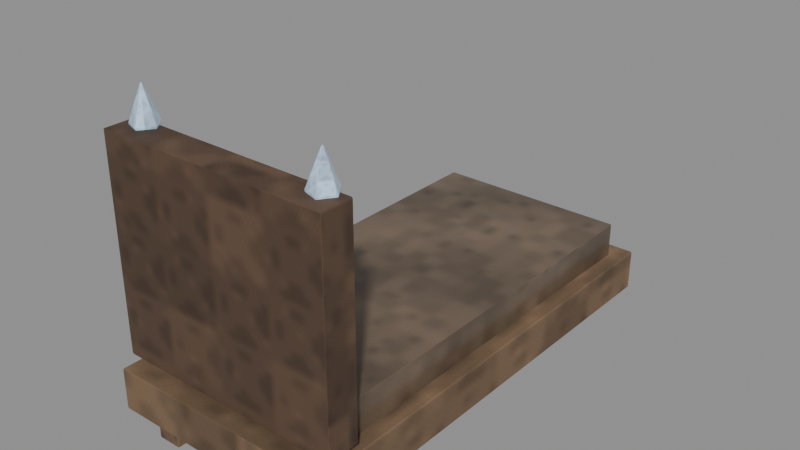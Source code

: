 # Source: furniture-crystal-bed.blend  (saved by Blender 5.0.118; exported with 4.5.12 LTS)
import bpy
from mathutils import Matrix  # noqa: F401  (used for matrix-valued properties, if any)

bpy.ops.wm.read_factory_settings(use_empty=True)
scene = bpy.context.scene
scene.name = 'Scene'

# ---- images (referenced by path relative to the original .blend; pixels are not part of the script)
import os
ASSET_DIR = os.environ.get("B2B_ASSET_DIR", "")  # directory of the original .blend (textures are referenced by path, not embedded)
HERE = os.path.dirname(os.path.abspath(__file__))  # packed textures are extracted next to this script under _unpacked/

def load_image(name, relpath, width, height, colorspace="sRGB"):
    """Load a texture the original file referenced (path relative to the .blend, or extracted next to this script)."""
    p = next((c for c in (os.path.join(HERE, relpath), os.path.join(ASSET_DIR, relpath)) if relpath and os.path.exists(c)), "")
    if p:
        img = bpy.data.images.load(p, check_existing=True)
        img.name = name
    else:  # same state as the original file: an image datablock whose file is absent (Cycles renders it pink)
        img = bpy.data.images.new(name, width, height)
        img.source = "FILE"
        img.filepath = "//" + (relpath or name)
    img.colorspace_settings.name = colorspace
    return img
img_magenheim_surface_crystal = load_image('magenheim.surface.crystal', '_unpacked/949a8c48035cd58b.375450a9.png', 256, 256, 'sRGB')
img_magenheim_surface_leather = load_image('magenheim.surface.leather', '_unpacked/d42954bbbe07391a.f2b9779f.png', 256, 256, 'sRGB')

# ---- materials (node trees are filled in below, after node groups)
mat_magenheim_furniture_furniture_crystal_bed_wood = bpy.data.materials.new('magenheim.furniture.furniture-crystal-bed.wood')
mat_magenheim_furniture_furniture_crystal_bed_wood.use_backface_culling = True
mat_magenheim_furniture_furniture_crystal_bed_hide = bpy.data.materials.new('magenheim.furniture.furniture-crystal-bed.hide')
mat_magenheim_furniture_furniture_crystal_bed_hide.use_backface_culling = True
mat_magenheim_furniture_furniture_crystal_bed_dark_wood = bpy.data.materials.new('magenheim.furniture.furniture-crystal-bed.dark-wood')
mat_magenheim_furniture_furniture_crystal_bed_dark_wood.use_backface_culling = True
mat_magenheim_furniture_furniture_crystal_bed_stone = bpy.data.materials.new('magenheim.furniture.furniture-crystal-bed.stone')
mat_magenheim_furniture_furniture_crystal_bed_stone.use_backface_culling = True
mat_magenheim_furniture_furniture_crystal_bed_iron = bpy.data.materials.new('magenheim.furniture.furniture-crystal-bed.iron')
mat_magenheim_furniture_furniture_crystal_bed_iron.use_backface_culling = True
mat_magenheim_furniture_furniture_crystal_bed_crystal = bpy.data.materials.new('magenheim.furniture.furniture-crystal-bed.crystal')
mat_magenheim_furniture_furniture_crystal_bed_crystal.use_backface_culling = True

# ---- material node trees
mat_magenheim_furniture_furniture_crystal_bed_wood.use_nodes = True; mat_magenheim_furniture_furniture_crystal_bed_wood.node_tree.nodes.clear()
_N = mat_magenheim_furniture_furniture_crystal_bed_wood.node_tree.nodes; _L = mat_magenheim_furniture_furniture_crystal_bed_wood.node_tree.links
n0 = _N.new('ShaderNodeBsdfPrincipled'); n0.name = 'Principled BSDF'; n0.location = (-200, 100)
n0.inputs[2].default_value = 0.78
n0.inputs[27].default_value = (0.0, 0.0, 0.0, 1.0)
n0.inputs[28].default_value = 1.0
n1 = _N.new('ShaderNodeOutputMaterial'); n1.name = 'Material Output'; n1.location = (200, 100)
n2 = _N.new('ShaderNodeTexImage'); n2.name = 'Image Texture'; n2.location = (0, 0)
n2.image = img_magenheim_surface_crystal
n3 = _N.new('ShaderNodeMixRGB'); n3.name = 'Mix (Legacy)'; n3.location = (0, 0)
n3.blend_type = 'MULTIPLY'
n3.inputs[0].default_value = 1.0
n3.inputs[2].default_value = (0.24, 0.15, 0.085, 1.0)
_L.new(n0.outputs[0], n1.inputs[0])
_L.new(n2.outputs[0], n3.inputs[1])
_L.new(n3.outputs[0], n0.inputs[0])
n1.is_active_output = True
mat_magenheim_furniture_furniture_crystal_bed_hide.use_nodes = True; mat_magenheim_furniture_furniture_crystal_bed_hide.node_tree.nodes.clear()
_N = mat_magenheim_furniture_furniture_crystal_bed_hide.node_tree.nodes; _L = mat_magenheim_furniture_furniture_crystal_bed_hide.node_tree.links
n0 = _N.new('ShaderNodeBsdfPrincipled'); n0.name = 'Principled BSDF'; n0.location = (-200, 100)
n0.inputs[2].default_value = 0.22
n0.inputs[27].default_value = (0.0, 0.0, 0.0, 1.0)
n0.inputs[28].default_value = 0.65
n1 = _N.new('ShaderNodeOutputMaterial'); n1.name = 'Material Output'; n1.location = (200, 100)
n2 = _N.new('ShaderNodeTexImage'); n2.name = 'Image Texture'; n2.location = (0, 0)
n2.image = img_magenheim_surface_leather
n3 = _N.new('ShaderNodeMixRGB'); n3.name = 'Mix (Legacy)'; n3.location = (0, 0)
n3.blend_type = 'MULTIPLY'
n3.inputs[0].default_value = 1.0
n3.inputs[2].default_value = (0.31, 0.22, 0.15, 1.0)
_L.new(n0.outputs[0], n1.inputs[0])
_L.new(n2.outputs[0], n3.inputs[1])
_L.new(n3.outputs[0], n0.inputs[0])
n1.is_active_output = True
mat_magenheim_furniture_furniture_crystal_bed_dark_wood.use_nodes = True; mat_magenheim_furniture_furniture_crystal_bed_dark_wood.node_tree.nodes.clear()
_N = mat_magenheim_furniture_furniture_crystal_bed_dark_wood.node_tree.nodes; _L = mat_magenheim_furniture_furniture_crystal_bed_dark_wood.node_tree.links
n0 = _N.new('ShaderNodeBsdfPrincipled'); n0.name = 'Principled BSDF'; n0.location = (-200, 100)
n0.inputs[2].default_value = 0.78
n0.inputs[27].default_value = (0.0, 0.0, 0.0, 1.0)
n0.inputs[28].default_value = 1.0
n1 = _N.new('ShaderNodeOutputMaterial'); n1.name = 'Material Output'; n1.location = (200, 100)
n2 = _N.new('ShaderNodeTexImage'); n2.name = 'Image Texture'; n2.location = (0, 0)
n2.image = img_magenheim_surface_crystal
n3 = _N.new('ShaderNodeMixRGB'); n3.name = 'Mix (Legacy)'; n3.location = (0, 0)
n3.blend_type = 'MULTIPLY'
n3.inputs[0].default_value = 1.0
n3.inputs[2].default_value = (0.13, 0.075, 0.045, 1.0)
_L.new(n0.outputs[0], n1.inputs[0])
_L.new(n2.outputs[0], n3.inputs[1])
_L.new(n3.outputs[0], n0.inputs[0])
n1.is_active_output = True
mat_magenheim_furniture_furniture_crystal_bed_stone.use_nodes = True; mat_magenheim_furniture_furniture_crystal_bed_stone.node_tree.nodes.clear()
_N = mat_magenheim_furniture_furniture_crystal_bed_stone.node_tree.nodes; _L = mat_magenheim_furniture_furniture_crystal_bed_stone.node_tree.links
n0 = _N.new('ShaderNodeBsdfPrincipled'); n0.name = 'Principled BSDF'; n0.location = (-200, 100)
n0.inputs[1].default_value = 0.02
n0.inputs[2].default_value = 0.86
n0.inputs[27].default_value = (0.0, 0.0, 0.0, 1.0)
n0.inputs[28].default_value = 1.0
n1 = _N.new('ShaderNodeOutputMaterial'); n1.name = 'Material Output'; n1.location = (200, 100)
n2 = _N.new('ShaderNodeTexImage'); n2.name = 'Image Texture'; n2.location = (0, 0)
n2.image = img_magenheim_surface_crystal
n3 = _N.new('ShaderNodeMixRGB'); n3.name = 'Mix (Legacy)'; n3.location = (0, 0)
n3.blend_type = 'MULTIPLY'
n3.inputs[0].default_value = 1.0
n3.inputs[2].default_value = (0.33, 0.32, 0.3, 1.0)
_L.new(n0.outputs[0], n1.inputs[0])
_L.new(n2.outputs[0], n3.inputs[1])
_L.new(n3.outputs[0], n0.inputs[0])
n1.is_active_output = True
mat_magenheim_furniture_furniture_crystal_bed_iron.use_nodes = True; mat_magenheim_furniture_furniture_crystal_bed_iron.node_tree.nodes.clear()
_N = mat_magenheim_furniture_furniture_crystal_bed_iron.node_tree.nodes; _L = mat_magenheim_furniture_furniture_crystal_bed_iron.node_tree.links
n0 = _N.new('ShaderNodeBsdfPrincipled'); n0.name = 'Principled BSDF'; n0.location = (-200, 100)
n0.inputs[1].default_value = 0.72
n0.inputs[2].default_value = 0.34
n0.inputs[27].default_value = (0.0, 0.0, 0.0, 1.0)
n0.inputs[28].default_value = 1.0
n1 = _N.new('ShaderNodeOutputMaterial'); n1.name = 'Material Output'; n1.location = (200, 100)
n2 = _N.new('ShaderNodeTexImage'); n2.name = 'Image Texture'; n2.location = (0, 0)
n2.image = img_magenheim_surface_crystal
n3 = _N.new('ShaderNodeMixRGB'); n3.name = 'Mix (Legacy)'; n3.location = (0, 0)
n3.blend_type = 'MULTIPLY'
n3.inputs[0].default_value = 1.0
n3.inputs[2].default_value = (0.27, 0.3, 0.31, 1.0)
_L.new(n0.outputs[0], n1.inputs[0])
_L.new(n2.outputs[0], n3.inputs[1])
_L.new(n3.outputs[0], n0.inputs[0])
n1.is_active_output = True
mat_magenheim_furniture_furniture_crystal_bed_crystal.use_nodes = True; mat_magenheim_furniture_furniture_crystal_bed_crystal.node_tree.nodes.clear()
_N = mat_magenheim_furniture_furniture_crystal_bed_crystal.node_tree.nodes; _L = mat_magenheim_furniture_furniture_crystal_bed_crystal.node_tree.links
n0 = _N.new('ShaderNodeBsdfPrincipled'); n0.name = 'Principled BSDF'; n0.location = (-200, 100)
n0.inputs[1].default_value = 0.02
n0.inputs[2].default_value = 0.22
n0.inputs[27].default_value = (0.1728, 0.2304, 0.2944, 1.0)
n0.inputs[28].default_value = 0.65
n1 = _N.new('ShaderNodeOutputMaterial'); n1.name = 'Material Output'; n1.location = (200, 100)
n2 = _N.new('ShaderNodeTexImage'); n2.name = 'Image Texture'; n2.location = (0, 0)
n2.image = img_magenheim_surface_crystal
n3 = _N.new('ShaderNodeMixRGB'); n3.name = 'Mix (Legacy)'; n3.location = (0, 0)
n3.blend_type = 'MULTIPLY'
n3.inputs[0].default_value = 1.0
n3.inputs[2].default_value = (0.54, 0.72, 0.92, 1.0)
_L.new(n0.outputs[0], n1.inputs[0])
_L.new(n2.outputs[0], n3.inputs[1])
_L.new(n3.outputs[0], n0.inputs[0])
n1.is_active_output = True

# ---- meshes
me_frame = bpy.data.meshes.new('frame')
me_frame.from_pydata([(-0.51, 1.025, -0.09), (0.51, 1.025, -0.09), (0.51, 1.025, 0.09), (-0.51, 1.025, 0.09), (-0.51, -1.025, -0.09), (0.51, -1.025, -0.09), (0.51, -1.025, 0.09), (-0.51, -1.025, 0.09)], [], [(0, 3, 2), (0, 2, 1), (4, 5, 6), (4, 6, 7), (0, 4, 7), (0, 7, 3), (1, 2, 6), (1, 6, 5), (0, 1, 5), (0, 5, 4), (3, 7, 6), (3, 6, 2)])
_uv = me_frame.uv_layers.new(name='UVMap')
_uv.uv.foreach_set('vector', [0.9954, 0.3818, 0.9288, 0.3818, 0.9288, 0.004589, 0.9954, 0.3818, 0.9288, 0.004589, 0.9954, 0.004589, 0.9954, 0.391, 0.9954, 0.7682, 0.9288, 0.7682, 0.9954, 0.391, 0.9288, 0.7682, 0.9288, 0.391, 0.8439, 0.004589, 0.8439, 0.7627, 0.7774, 0.7627, 0.8439, 0.004589, 0.7774, 0.7627, 0.7774, 0.004589, 0.9197, 0.7627, 0.8531, 0.7627, 0.8531, 0.004589, 0.9197, 0.7627, 0.8531, 0.004589, 0.9197, 0.004589, 0.3818, 0.7627, 0.004589, 0.7627, 0.004589, 0.004589, 0.3818, 0.7627, 0.004589, 0.004589, 0.3818, 0.004589, 0.391, 0.7627, 0.391, 0.004589, 0.7682, 0.004589, 0.391, 0.7627, 0.7682, 0.004589, 0.7682, 0.7627])
me_frame.materials.append(mat_magenheim_furniture_furniture_crystal_bed_wood)
me_frame.update()
me_mattress = bpy.data.meshes.new('mattress')
me_mattress.from_pydata([(-0.44, 0.89, -0.09), (0.44, 0.89, -0.09), (0.44, 0.89, 0.09), (-0.44, 0.89, 0.09), (-0.44, -0.89, -0.09), (0.44, -0.89, -0.09), (0.44, -0.89, 0.09), (-0.44, -0.89, 0.09)], [], [(0, 3, 2), (0, 2, 1), (4, 5, 6), (4, 6, 7), (0, 4, 7), (0, 7, 3), (1, 2, 6), (1, 6, 5), (0, 1, 5), (0, 5, 4), (3, 7, 6), (3, 6, 2)])
_uv = me_mattress.uv_layers.new(name='UVMap')
_uv.uv.foreach_set('vector', [0.9954, 0.3696, 0.9207, 0.3696, 0.9207, 0.004595, 0.9954, 0.3696, 0.9207, 0.004595, 0.9954, 0.004595, 0.9954, 0.3788, 0.9954, 0.7438, 0.9207, 0.7438, 0.9954, 0.3788, 0.9207, 0.7438, 0.9207, 0.3788, 0.8277, 0.004595, 0.8277, 0.7429, 0.753, 0.7429, 0.8277, 0.004595, 0.753, 0.7429, 0.753, 0.004595, 0.9115, 0.7429, 0.8369, 0.7429, 0.8369, 0.004595, 0.9115, 0.7429, 0.8369, 0.004595, 0.9115, 0.004595, 0.3696, 0.7429, 0.004595, 0.7429, 0.004595, 0.004595, 0.3696, 0.7429, 0.004595, 0.004595, 0.3696, 0.004595, 0.3788, 0.7429, 0.3788, 0.004595, 0.7438, 0.004595, 0.3788, 0.7429, 0.7438, 0.004595, 0.7438, 0.7429])
me_mattress.materials.append(mat_magenheim_furniture_furniture_crystal_bed_hide)
me_mattress.update()
me_headboard = bpy.data.meshes.new('headboard')
me_headboard.from_pydata([(-0.51, 0.07, -0.46), (0.51, 0.07, -0.46), (0.51, 0.07, 0.46), (-0.51, 0.07, 0.46), (-0.51, -0.07, -0.46), (0.51, -0.07, -0.46), (0.51, -0.07, 0.46), (-0.51, -0.07, 0.46)], [], [(0, 3, 2), (0, 2, 1), (4, 5, 6), (4, 6, 7), (0, 4, 7), (0, 7, 3), (1, 2, 6), (1, 6, 5), (0, 1, 5), (0, 5, 4), (3, 7, 6), (3, 6, 2)])
_uv = me_headboard.uv_layers.new(name='UVMap')
_uv.uv.foreach_set('vector', [0.4477, 0.4959, 0.004111, 0.4959, 0.004111, 0.004111, 0.4477, 0.4959, 0.004111, 0.004111, 0.4477, 0.004111, 0.8995, 0.004111, 0.8995, 0.4959, 0.4559, 0.4959, 0.8995, 0.004111, 0.4559, 0.4959, 0.4559, 0.004111, 0.2231, 0.9477, 0.1556, 0.9477, 0.1556, 0.5041, 0.2231, 0.9477, 0.1556, 0.5041, 0.2231, 0.5041, 0.2313, 0.9477, 0.2313, 0.5041, 0.2988, 0.5041, 0.2313, 0.9477, 0.2988, 0.5041, 0.2988, 0.9477, 0.07161, 0.5041, 0.07161, 0.9959, 0.004111, 0.9959, 0.07161, 0.5041, 0.004111, 0.9959, 0.004111, 0.5041, 0.1473, 0.9959, 0.07983, 0.9959, 0.07983, 0.5041, 0.1473, 0.9959, 0.07983, 0.5041, 0.1473, 0.5041])
me_headboard.materials.append(mat_magenheim_furniture_furniture_crystal_bed_dark_wood)
me_headboard.update()
me_head_stone = bpy.data.meshes.new('head-stone')
me_head_stone.from_pydata([(-0.37, 0.05, -0.28), (0.37, 0.05, -0.28), (0.37, 0.05, 0.28), (-0.37, 0.05, 0.28), (-0.37, -0.05, -0.28), (0.37, -0.05, -0.28), (0.37, -0.05, 0.28), (-0.37, -0.05, 0.28)], [], [(0, 3, 2), (0, 2, 1), (4, 5, 6), (4, 6, 7), (0, 4, 7), (0, 7, 3), (1, 2, 6), (1, 6, 5), (0, 1, 5), (0, 5, 4), (3, 7, 6), (3, 6, 2)])
_uv = me_head_stone.uv_layers.new(name='UVMap')
_uv.uv.foreach_set('vector', [0.4141, 0.5459, 0.004218, 0.5459, 0.004218, 0.004218, 0.4141, 0.5459, 0.004218, 0.004218, 0.4141, 0.004218, 0.8325, 0.004218, 0.8325, 0.5459, 0.4226, 0.5459, 0.8325, 0.004218, 0.4226, 0.5459, 0.4226, 0.004218, 0.07742, 0.9643, 0.004218, 0.9643, 0.004218, 0.5543, 0.07742, 0.9643, 0.004218, 0.5543, 0.07742, 0.5543, 0.08585, 0.9643, 0.08585, 0.5543, 0.1591, 0.5543, 0.08585, 0.9643, 0.1591, 0.5543, 0.1591, 0.9643, 0.9141, 0.004218, 0.9141, 0.5459, 0.8409, 0.5459, 0.9141, 0.004218, 0.8409, 0.5459, 0.8409, 0.004218, 0.9958, 0.5459, 0.9226, 0.5459, 0.9226, 0.004218, 0.9958, 0.5459, 0.9226, 0.004218, 0.9958, 0.004218])
me_head_stone.materials.append(mat_magenheim_furniture_furniture_crystal_bed_stone)
me_head_stone.update()
me_head_band = bpy.data.meshes.new('head-band')
me_head_band.from_pydata([(-0.43, 0.04, -0.035), (0.43, 0.04, -0.035), (0.43, 0.04, 0.035), (-0.43, 0.04, 0.035), (-0.43, -0.04, -0.035), (0.43, -0.04, -0.035), (0.43, -0.04, 0.035), (-0.43, -0.04, 0.035)], [], [(0, 3, 2), (0, 2, 1), (4, 5, 6), (4, 6, 7), (0, 4, 7), (0, 7, 3), (1, 2, 6), (1, 6, 5), (0, 1, 5), (0, 5, 4), (3, 7, 6), (3, 6, 2)])
_uv = me_head_band.uv_layers.new(name='UVMap')
_uv.uv.foreach_set('vector', [0.2825, 0.9966, 0.2016, 0.9966, 0.2016, 0.003364, 0.2825, 0.9966, 0.2016, 0.003364, 0.2825, 0.003364, 0.37, 0.003364, 0.37, 0.9966, 0.2892, 0.9966, 0.37, 0.003364, 0.2892, 0.9966, 0.2892, 0.003364, 0.4576, 0.003364, 0.4576, 0.09576, 0.3768, 0.09576, 0.4576, 0.003364, 0.3768, 0.09576, 0.3768, 0.003364, 0.4576, 0.1949, 0.3768, 0.1949, 0.3768, 0.1025, 0.4576, 0.1949, 0.3768, 0.1025, 0.4576, 0.1025, 0.09576, 0.003364, 0.09576, 0.9966, 0.003364, 0.9966, 0.09576, 0.003364, 0.003364, 0.9966, 0.003364, 0.003364, 0.1949, 0.9966, 0.1025, 0.9966, 0.1025, 0.003364, 0.1949, 0.9966, 0.1025, 0.003364, 0.1949, 0.003364])
me_head_band.materials.append(mat_magenheim_furniture_furniture_crystal_bed_iron)
me_head_band.update()
me_post__0_42 = bpy.data.meshes.new('post--0.42')
me_post__0_42.from_pydata([(-0.055, 0.055, -0.59), (0.055, 0.055, -0.59), (0.055, 0.055, 0.59), (-0.055, 0.055, 0.59), (-0.055, -0.055, -0.59), (0.055, -0.055, -0.59), (0.055, -0.055, 0.59), (-0.055, -0.055, 0.59)], [], [(0, 3, 2), (0, 2, 1), (4, 5, 6), (4, 6, 7), (0, 4, 7), (0, 7, 3), (1, 2, 6), (1, 6, 5), (0, 1, 5), (0, 5, 4), (3, 7, 6), (3, 6, 2)])
_uv = me_post__0_42.uv_layers.new(name='UVMap')
_uv.uv.foreach_set('vector', [0.003495, 0.9965, 0.003495, 0.003495, 0.09606, 0.003495, 0.003495, 0.9965, 0.09606, 0.003495, 0.09606, 0.9965, 0.1956, 0.9965, 0.1031, 0.9965, 0.1031, 0.003495, 0.1956, 0.9965, 0.1031, 0.003495, 0.1956, 0.003495, 0.2952, 0.9965, 0.2026, 0.9965, 0.2026, 0.003495, 0.2952, 0.9965, 0.2026, 0.003495, 0.2952, 0.003495, 0.3022, 0.9965, 0.3022, 0.003495, 0.3947, 0.003495, 0.3022, 0.9965, 0.3947, 0.003495, 0.3947, 0.9965, 0.4943, 0.003495, 0.4943, 0.09606, 0.4017, 0.09606, 0.4943, 0.003495, 0.4017, 0.09606, 0.4017, 0.003495, 0.4943, 0.1956, 0.4017, 0.1956, 0.4017, 0.1031, 0.4943, 0.1956, 0.4017, 0.1031, 0.4943, 0.1031])
me_post__0_42.materials.append(mat_magenheim_furniture_furniture_crystal_bed_wood)
me_post__0_42.update()
me_finial__0_42 = bpy.data.meshes.new('finial--0.42')
me_finial__0_42.from_pydata([(0.04227, 0.0, -0.1904), (0.009103, -0.04565, -0.1904), (-0.04456, -0.02821, -0.1904), (-0.04456, 0.02821, -0.1904), (0.009103, 0.04565, -0.1904), (0.05427, 0.0, 0.0408), (0.01281, -0.05706, 0.0408), (-0.05427, -0.03527, 0.0408), (-0.05427, 0.03527, 0.0408), (0.01281, 0.05706, 0.0408), (-0.005729, 0.0, 0.1972), (-0.005729, 0.0, -0.1972)], [], [(11, 0, 1), (0, 5, 1), (1, 5, 6), (10, 6, 5), (11, 1, 2), (1, 6, 2), (2, 6, 7), (10, 7, 6), (11, 2, 3), (2, 7, 3), (3, 7, 8), (10, 8, 7), (11, 3, 4), (3, 8, 4), (4, 8, 9), (10, 9, 8), (11, 4, 0), (4, 9, 0), (0, 9, 5), (10, 5, 9)])
_uv = me_finial__0_42.uv_layers.new(name='UVMap')
_uv.uv.foreach_set('vector', [0.8923, 0.1027, 0.8092, 0.04225, 0.9241, 0.004912, 0.1809, 0.8387, 0.1658, 0.3464, 0.3017, 0.8387, 0.3017, 0.8387, 0.1658, 0.3464, 0.3168, 0.3464, 0.2413, 0.004912, 0.3168, 0.3464, 0.1658, 0.3464, 0.8923, 0.1027, 0.9241, 0.004912, 0.9951, 0.1027, 0.3417, 0.8387, 0.3266, 0.3464, 0.4625, 0.8387, 0.4625, 0.8387, 0.3266, 0.3464, 0.4776, 0.3464, 0.4021, 0.004912, 0.4776, 0.3464, 0.3266, 0.3464, 0.8923, 0.1027, 0.9951, 0.1027, 0.9241, 0.2004, 0.5026, 0.8387, 0.4875, 0.3464, 0.6234, 0.8387, 0.6234, 0.8387, 0.4875, 0.3464, 0.6385, 0.3464, 0.563, 0.004912, 0.6385, 0.3464, 0.4875, 0.3464, 0.8923, 0.1027, 0.9241, 0.2004, 0.8092, 0.1631, 0.02001, 0.8387, 0.004912, 0.3464, 0.1408, 0.8387, 0.1408, 0.8387, 0.004912, 0.3464, 0.1559, 0.3464, 0.08043, 0.004912, 0.1559, 0.3464, 0.004912, 0.3464, 0.8923, 0.1027, 0.8092, 0.1631, 0.8092, 0.04225, 0.6634, 0.8387, 0.6483, 0.3464, 0.7842, 0.8387, 0.7842, 0.8387, 0.6483, 0.3464, 0.7993, 0.3464, 0.7238, 0.004912, 0.7993, 0.3464, 0.6483, 0.3464])
me_finial__0_42.materials.append(mat_magenheim_furniture_furniture_crystal_bed_crystal)
me_finial__0_42.update()
me_post_0_42 = bpy.data.meshes.new('post-0.42')
me_post_0_42.from_pydata([(-0.055, 0.055, -0.59), (0.055, 0.055, -0.59), (0.055, 0.055, 0.59), (-0.055, 0.055, 0.59), (-0.055, -0.055, -0.59), (0.055, -0.055, -0.59), (0.055, -0.055, 0.59), (-0.055, -0.055, 0.59)], [], [(0, 3, 2), (0, 2, 1), (4, 5, 6), (4, 6, 7), (0, 4, 7), (0, 7, 3), (1, 2, 6), (1, 6, 5), (0, 1, 5), (0, 5, 4), (3, 7, 6), (3, 6, 2)])
_uv = me_post_0_42.uv_layers.new(name='UVMap')
_uv.uv.foreach_set('vector', [0.003495, 0.9965, 0.003495, 0.003495, 0.09606, 0.003495, 0.003495, 0.9965, 0.09606, 0.003495, 0.09606, 0.9965, 0.1956, 0.9965, 0.1031, 0.9965, 0.1031, 0.003495, 0.1956, 0.9965, 0.1031, 0.003495, 0.1956, 0.003495, 0.2952, 0.9965, 0.2026, 0.9965, 0.2026, 0.003495, 0.2952, 0.9965, 0.2026, 0.003495, 0.2952, 0.003495, 0.3022, 0.9965, 0.3022, 0.003495, 0.3947, 0.003495, 0.3022, 0.9965, 0.3947, 0.003495, 0.3947, 0.9965, 0.4943, 0.003495, 0.4943, 0.09606, 0.4017, 0.09606, 0.4943, 0.003495, 0.4017, 0.09606, 0.4017, 0.003495, 0.4943, 0.1956, 0.4017, 0.1956, 0.4017, 0.1031, 0.4943, 0.1956, 0.4017, 0.1031, 0.4943, 0.1031])
me_post_0_42.materials.append(mat_magenheim_furniture_furniture_crystal_bed_wood)
me_post_0_42.update()
me_finial_0_42 = bpy.data.meshes.new('finial-0.42')
me_finial_0_42.from_pydata([(0.04227, 0.0, -0.1904), (0.009103, -0.04565, -0.1904), (-0.04456, -0.02821, -0.1904), (-0.04456, 0.02821, -0.1904), (0.009103, 0.04565, -0.1904), (0.05427, 0.0, 0.0408), (0.01281, -0.05706, 0.0408), (-0.05427, -0.03527, 0.0408), (-0.05427, 0.03527, 0.0408), (0.01281, 0.05706, 0.0408), (-0.005729, 0.0, 0.1972), (-0.005729, 0.0, -0.1972)], [], [(11, 0, 1), (0, 5, 1), (1, 5, 6), (10, 6, 5), (11, 1, 2), (1, 6, 2), (2, 6, 7), (10, 7, 6), (11, 2, 3), (2, 7, 3), (3, 7, 8), (10, 8, 7), (11, 3, 4), (3, 8, 4), (4, 8, 9), (10, 9, 8), (11, 4, 0), (4, 9, 0), (0, 9, 5), (10, 5, 9)])
_uv = me_finial_0_42.uv_layers.new(name='UVMap')
_uv.uv.foreach_set('vector', [0.8923, 0.1027, 0.8092, 0.1631, 0.8092, 0.04225, 0.5026, 0.8387, 0.4875, 0.3464, 0.6234, 0.8387, 0.6234, 0.8387, 0.4875, 0.3464, 0.6385, 0.3464, 0.563, 0.004912, 0.6385, 0.3464, 0.4875, 0.3464, 0.8923, 0.1027, 0.8092, 0.04225, 0.9241, 0.004912, 0.02001, 0.8387, 0.004912, 0.3464, 0.1408, 0.8387, 0.1408, 0.8387, 0.004912, 0.3464, 0.1559, 0.3464, 0.08043, 0.004912, 0.1559, 0.3464, 0.004912, 0.3464, 0.8923, 0.1027, 0.9241, 0.004912, 0.9951, 0.1027, 0.1809, 0.8387, 0.1658, 0.3464, 0.3017, 0.8387, 0.3017, 0.8387, 0.1658, 0.3464, 0.3168, 0.3464, 0.2413, 0.004912, 0.3168, 0.3464, 0.1658, 0.3464, 0.8923, 0.1027, 0.9951, 0.1027, 0.9241, 0.2004, 0.3417, 0.8387, 0.3266, 0.3464, 0.4625, 0.8387, 0.4625, 0.8387, 0.3266, 0.3464, 0.4776, 0.3464, 0.4021, 0.004912, 0.4776, 0.3464, 0.3266, 0.3464, 0.8923, 0.1027, 0.9241, 0.2004, 0.8092, 0.1631, 0.6634, 0.8387, 0.6483, 0.3464, 0.7842, 0.8387, 0.7842, 0.8387, 0.6483, 0.3464, 0.7993, 0.3464, 0.7238, 0.004912, 0.7993, 0.3464, 0.6483, 0.3464])
me_finial_0_42.materials.append(mat_magenheim_furniture_furniture_crystal_bed_crystal)
me_finial_0_42.update()

# ---- objects
ob_frame = bpy.data.objects.new('frame', me_frame)
ob_mattress = bpy.data.objects.new('mattress', me_mattress)
ob_headboard = bpy.data.objects.new('headboard', me_headboard)
ob_head_stone = bpy.data.objects.new('head-stone', me_head_stone)
ob_head_band = bpy.data.objects.new('head-band', me_head_band)
ob_post__0_42 = bpy.data.objects.new('post--0.42', me_post__0_42)
ob_finial__0_42 = bpy.data.objects.new('finial--0.42', me_finial__0_42)
ob_post_0_42 = bpy.data.objects.new('post-0.42', me_post_0_42)
ob_finial_0_42 = bpy.data.objects.new('finial-0.42', me_finial_0_42)

# ---- transforms, parenting, visibility, modifiers, constraints
ob_frame.location = (0.0, 0.0, 0.34)
_m = ob_frame.modifiers.new('Crafted edge chamfer', 'BEVEL')
_m.width = 0.0081
_m.width_pct = 0.0081
_m.segments = 2
_m.angle_limit = 0.4538
ob_mattress.location = (0.0, 0.05, 0.49)
_m = ob_mattress.modifiers.new('Crafted edge chamfer', 'BEVEL')
_m.width = 0.0081
_m.width_pct = 0.0081
_m.segments = 2
_m.angle_limit = 0.4538
ob_headboard.location = (0.0, -0.9, 0.93)
_m = ob_headboard.modifiers.new('Crafted edge chamfer', 'BEVEL')
_m.width = 0.0063
_m.width_pct = 0.0063
_m.segments = 2
_m.angle_limit = 0.4538
ob_head_stone.location = (0.0, -0.82, 0.95)
_m = ob_head_stone.modifiers.new('Crafted edge chamfer', 'BEVEL')
_m.width = 0.0045
_m.width_pct = 0.0045
_m.segments = 2
_m.angle_limit = 0.4538
ob_head_band.location = (0.0, -0.79, 1.2)
_m = ob_head_band.modifiers.new('Crafted edge chamfer', 'BEVEL')
_m.width = 0.00315
_m.width_pct = 0.00315
_m.segments = 2
_m.angle_limit = 0.4538
ob_post__0_42.location = (-0.42, -0.86, 0.65)
_m = ob_post__0_42.modifiers.new('Crafted edge chamfer', 'BEVEL')
_m.width = 0.00495
_m.width_pct = 0.00495
_m.segments = 2
_m.angle_limit = 0.4538
ob_finial__0_42.location = (-0.4143, -0.86, 1.357)
_m = ob_finial__0_42.modifiers.new('Crafted edge chamfer', 'BEVEL')
_m.width = 0.004884
_m.width_pct = 0.004884
_m.segments = 2
_m.angle_limit = 0.4538
ob_post_0_42.location = (0.42, -0.86, 0.65)
_m = ob_post_0_42.modifiers.new('Crafted edge chamfer', 'BEVEL')
_m.width = 0.00495
_m.width_pct = 0.00495
_m.segments = 2
_m.angle_limit = 0.4538
ob_finial_0_42.location = (0.4257, -0.86, 1.357)
_m = ob_finial_0_42.modifiers.new('Crafted edge chamfer', 'BEVEL')
_m.width = 0.004884
_m.width_pct = 0.004884
_m.segments = 2
_m.angle_limit = 0.4538

# ---- collection membership
scene.collection.objects.link(ob_frame)
scene.collection.objects.link(ob_mattress)
scene.collection.objects.link(ob_headboard)
scene.collection.objects.link(ob_head_stone)
scene.collection.objects.link(ob_head_band)
scene.collection.objects.link(ob_post__0_42)
scene.collection.objects.link(ob_finial__0_42)
scene.collection.objects.link(ob_post_0_42)
scene.collection.objects.link(ob_finial_0_42)

# ---- scene / render settings (as saved in the file)
scene.frame_start = 1; scene.frame_end = 250; scene.frame_set(1)
scene.render.engine = 'BLENDER_EEVEE_NEXT'
scene.render.bake_bias = 0.0
scene.render.bake_samples = 0
scene.cycles.sampling_pattern = 'TABULATED_SOBOL'
scene.eevee.use_volume_custom_range = False
bpy.context.view_layer.update()

# ---- added for rendering (the .blend has no active camera and no usable light): camera, sun + grey world if the file has none
cam_auto = bpy.data.cameras.new('AutoCamera')
cam_auto.lens = 50.0
cam_auto.sensor_width = 36.0
cam_auto.clip_end = 1000.0
ob_auto_camera = bpy.data.objects.new('AutoCamera', cam_auto)
scene.collection.objects.link(ob_auto_camera)
ob_auto_camera.location = (2.52474, -3.02969, 2.82198)
ob_auto_camera.rotation_euler = (1.09748, -7.21219e-08, 0.694738)
scene.camera = ob_auto_camera
light_auto_sun = bpy.data.lights.new('AutoSun', 'SUN')
light_auto_sun.energy = 3.0
light_auto_sun.angle = 0.0523599
ob_auto_sun = bpy.data.objects.new('AutoSun', light_auto_sun)
scene.collection.objects.link(ob_auto_sun)
ob_auto_sun.rotation_euler = (0.872665, 0.174533, 0.523599)
if scene.world is None:
    world_auto = bpy.data.worlds.new('AutoWorld')
    world_auto.color = (0.3, 0.3, 0.3)
    scene.world = world_auto
bpy.context.view_layer.update()
